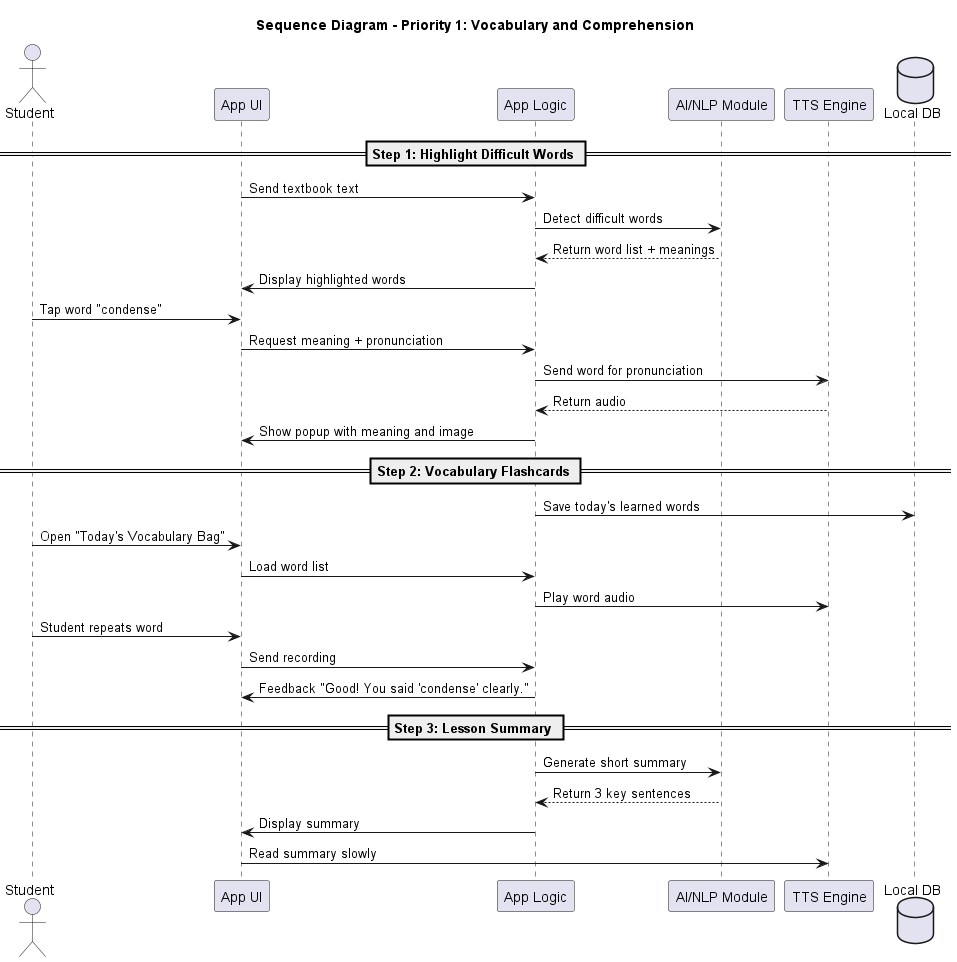

The diagram above was rendered by PlantUML. Its source (embedded in the PNG):
@startuml VocabularyFlow
title Sequence Diagram - Priority 1: Vocabulary and Comprehension

actor "Student" as U
participant "App UI" as UI
participant "App Logic" as Logic
participant "AI/NLP Module" as NLP
participant "TTS Engine" as TTS
database "Local DB" as DB

== Step 1: Highlight Difficult Words ==
UI -> Logic: Send textbook text
Logic -> NLP: Detect difficult words
NLP --> Logic: Return word list + meanings
Logic -> UI: Display highlighted words
U -> UI: Tap word "condense"
UI -> Logic: Request meaning + pronunciation
Logic -> TTS: Send word for pronunciation
TTS --> Logic: Return audio
Logic -> UI: Show popup with meaning and image

== Step 2: Vocabulary Flashcards ==
Logic -> DB: Save today's learned words
U -> UI: Open "Today's Vocabulary Bag"
UI -> Logic: Load word list
Logic -> TTS: Play word audio
U -> UI: Student repeats word
UI -> Logic: Send recording
Logic -> UI: Feedback "Good! You said 'condense' clearly."

== Step 3: Lesson Summary ==
Logic -> NLP: Generate short summary
NLP --> Logic: Return 3 key sentences
Logic -> UI: Display summary
UI -> TTS: Read summary slowly

@enduml